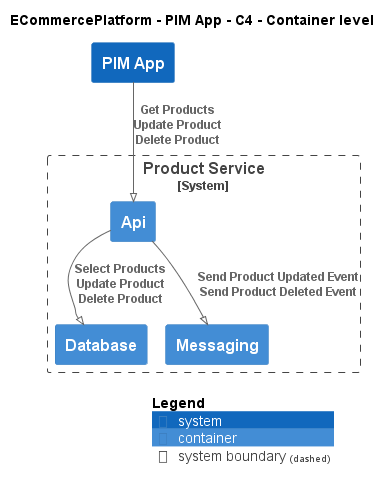

The diagram above was rendered by PlantUML. Its source (embedded in the PNG):
@startuml
!pragma layout smetana
!include ..\..\..\.c4s\C4_Container.puml

AddElementTag("c4interflow:lifecycle:new", $bgColor=green, $fontColor=#ffffff, $borderColor=green, $shadowing="False")
AddElementTag("c4interflow:lifecycle:changed", $bgColor=orange, $fontColor=#ffffff, $borderColor=orange, $shadowing="False")
AddElementTag("c4interflow:lifecycle:removed", $bgColor=red, $fontColor=#ffffff, $borderColor=red, $shadowing="False")

AddRelTag("c4interflow:lifecycle:new", $textColor=green, $lineColor=green)
AddRelTag("c4interflow:lifecycle:changed", $textColor=orange, $lineColor=orange)
AddRelTag("c4interflow:lifecycle:removed", $textColor=red, $lineColor=red)

SHOW_PERSON_PORTRAIT()
LAYOUT_TOP_DOWN()

skinparam linetype polyline

title ECommercePlatform - PIM App - C4 - Container level

System(ECommercePlatform.SoftwareSystems.PIMApp, "PIM App", "")

System_Boundary(ECommercePlatform.SoftwareSystems.ProductService, "Product Service") {
    Container(ECommercePlatform.SoftwareSystems.ProductService.Containers.Api, "Api", "", "")
    Container(ECommercePlatform.SoftwareSystems.ProductService.Containers.Database, "Database", "", "")
    Container(ECommercePlatform.SoftwareSystems.ProductService.Containers.Messaging, "Messaging", "", "")
}

Rel(ECommercePlatform.SoftwareSystems.PIMApp, ECommercePlatform.SoftwareSystems.ProductService.Containers.Api, "Get Products\nUpdate Product\nDelete Product")
Rel(ECommercePlatform.SoftwareSystems.ProductService.Containers.Api, ECommercePlatform.SoftwareSystems.ProductService.Containers.Database, "Select Products\nUpdate Product\nDelete Product")
Rel(ECommercePlatform.SoftwareSystems.ProductService.Containers.Api, ECommercePlatform.SoftwareSystems.ProductService.Containers.Messaging, "Send Product Updated Event\nSend Product Deleted Event")


SHOW_LEGEND()
@enduml